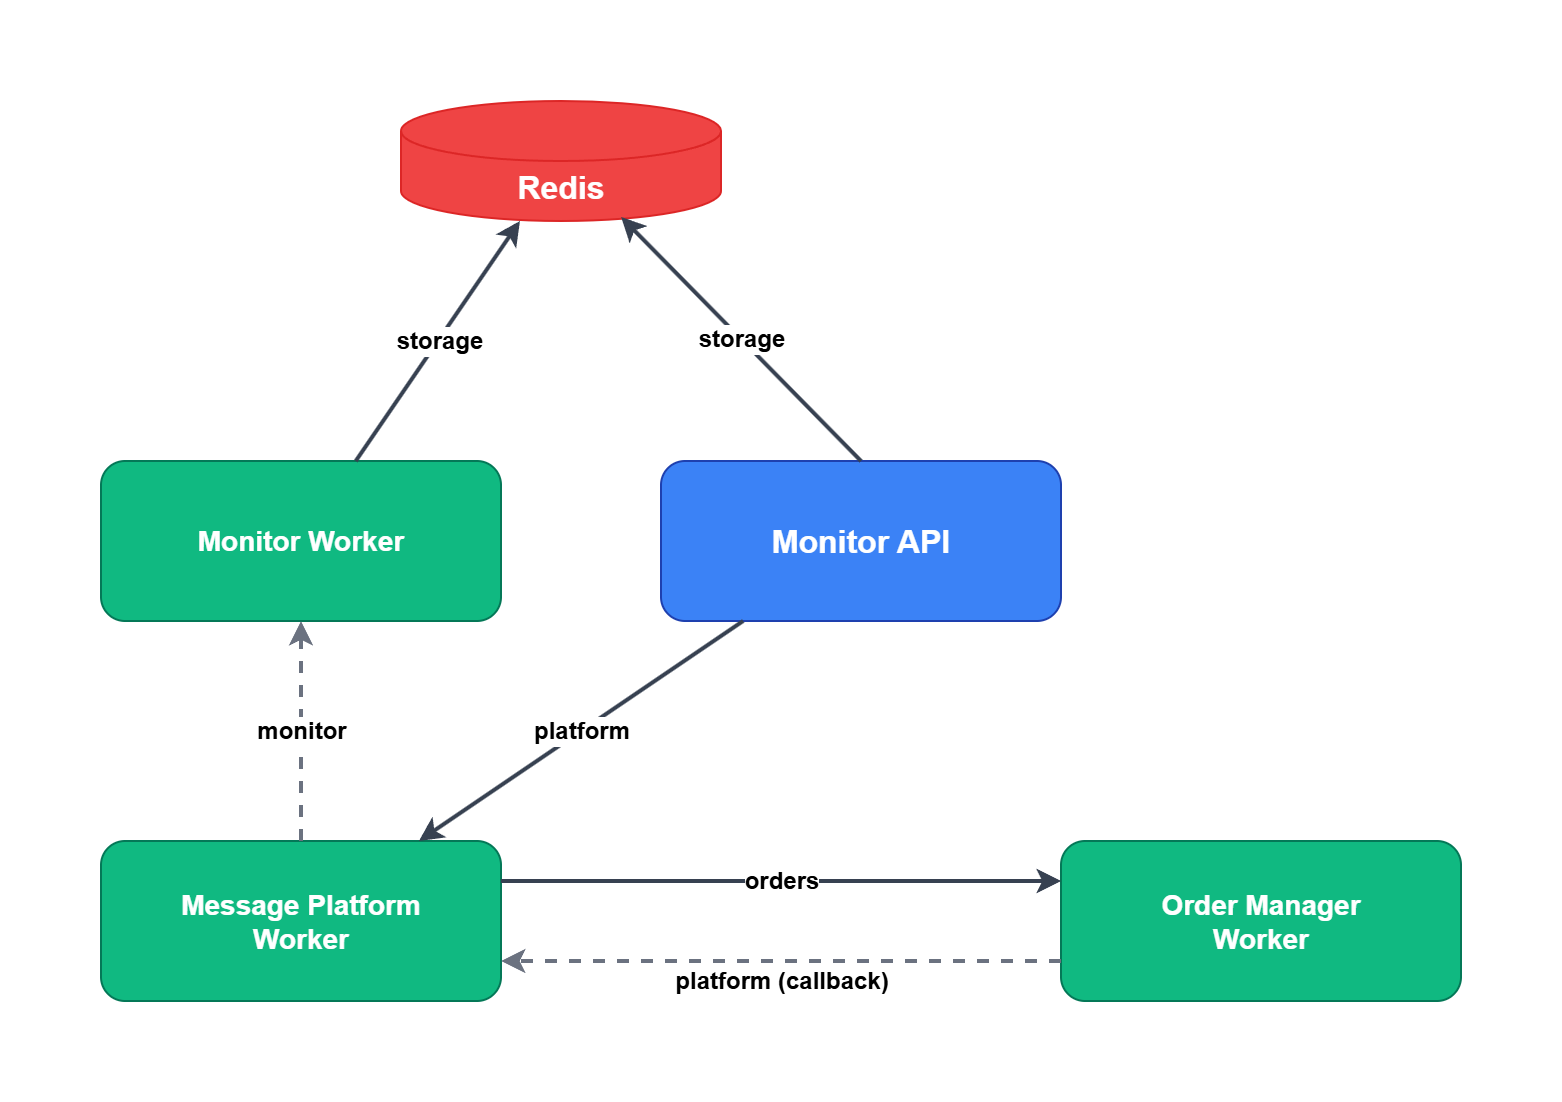

The diagram above was exported from draw.io. Its source (the exported page's mxGraphModel, read from the mxfile embedded in the PNG):
<mxGraphModel dx="784" dy="1193" grid="1" gridSize="10" guides="1" tooltips="1" connect="1" arrows="1" fold="1" page="1" pageScale="1" pageWidth="1000" pageHeight="600" math="0" shadow="0">
  <root>
    <mxCell id="0" />
    <mxCell id="1" parent="0" />
    <mxCell id="monitor-api" value="Monitor API" style="rounded=1;whiteSpace=wrap;html=1;fillColor=#3B82F6;strokeColor=#1E40AF;fontColor=#FFFFFF;fontSize=16;fontStyle=1" parent="1" vertex="1">
      <mxGeometry x="400" y="210" width="200" height="80" as="geometry" />
    </mxCell>
    <mxCell id="message-platform-worker" value="Message Platform&#10;Worker" style="rounded=1;whiteSpace=wrap;html=1;fillColor=#10B981;strokeColor=#047857;fontColor=#FFFFFF;fontSize=14;fontStyle=1" parent="1" vertex="1">
      <mxGeometry x="120" y="400" width="200" height="80" as="geometry" />
    </mxCell>
    <mxCell id="order-manager-worker" value="Order Manager&#10;Worker" style="rounded=1;whiteSpace=wrap;html=1;fillColor=#10B981;strokeColor=#047857;fontColor=#FFFFFF;fontSize=14;fontStyle=1" parent="1" vertex="1">
      <mxGeometry x="600" y="400" width="200" height="80" as="geometry" />
    </mxCell>
    <mxCell id="monitor-worker" value="Monitor Worker" style="rounded=1;whiteSpace=wrap;html=1;fillColor=#10B981;strokeColor=#047857;fontColor=#FFFFFF;fontSize=14;fontStyle=1" parent="1" vertex="1">
      <mxGeometry x="120" y="210" width="200" height="80" as="geometry" />
    </mxCell>
    <mxCell id="redis" value="Redis" style="shape=cylinder3;whiteSpace=wrap;html=1;boundedLbl=1;backgroundOutline=1;size=15;fillColor=#EF4444;strokeColor=#DC2626;fontColor=#FFFFFF;fontSize=16;fontStyle=1" parent="1" vertex="1">
      <mxGeometry x="270" y="30" width="160" height="60" as="geometry" />
    </mxCell>
    <mxCell id="arrow1" value="platform" style="endArrow=classic;html=1;rounded=0;strokeColor=#374151;strokeWidth=2;fontSize=12;fontStyle=1;labelBackgroundColor=#FFFFFF" parent="1" source="monitor-api" target="message-platform-worker" edge="1">
      <mxGeometry width="50" height="50" relative="1" as="geometry">
        <mxPoint x="450" y="300" as="sourcePoint" />
        <mxPoint x="300" y="410" as="targetPoint" />
      </mxGeometry>
    </mxCell>
    <mxCell id="arrow2" value="orders" style="endArrow=classic;html=1;rounded=0;strokeColor=#374151;strokeWidth=2;fontSize=12;fontStyle=1;labelBackgroundColor=#FFFFFF;exitX=1;exitY=0.25;exitDx=0;exitDy=0;entryX=0;entryY=0.25;entryDx=0;entryDy=0;" parent="1" source="message-platform-worker" target="order-manager-worker" edge="1">
      <mxGeometry width="50" height="50" relative="1" as="geometry">
        <mxPoint x="340" y="449.58" as="sourcePoint" />
        <mxPoint x="640" y="449.58" as="targetPoint" />
      </mxGeometry>
    </mxCell>
    <mxCell id="arrow3" value="platform (callback)" style="endArrow=classic;html=1;rounded=0;strokeColor=#6B7280;strokeWidth=2;fontSize=12;fontStyle=1;labelBackgroundColor=#FFFFFF;dashed=1;exitX=0;exitY=0.75;exitDx=0;exitDy=0;entryX=1;entryY=0.75;entryDx=0;entryDy=0;" parent="1" source="order-manager-worker" target="message-platform-worker" edge="1">
      <mxGeometry y="10" width="50" height="50" relative="1" as="geometry">
        <mxPoint x="650" y="480" as="sourcePoint" />
        <mxPoint x="350" y="480" as="targetPoint" />
        <mxPoint as="offset" />
      </mxGeometry>
    </mxCell>
    <mxCell id="arrow4" value="monitor" style="endArrow=classic;html=1;rounded=0;strokeColor=#6B7280;strokeWidth=2;fontSize=12;fontStyle=1;labelBackgroundColor=#FFFFFF;dashed=1" parent="1" source="message-platform-worker" target="monitor-worker" edge="1">
      <mxGeometry width="50" height="50" relative="1" as="geometry">
        <mxPoint x="300" y="500" as="sourcePoint" />
        <mxPoint x="450" y="610" as="targetPoint" />
      </mxGeometry>
    </mxCell>
    <mxCell id="arrow5" value="storage" style="endArrow=classic;html=1;rounded=0;strokeColor=#374151;strokeWidth=2;fontSize=12;fontStyle=1;labelBackgroundColor=#FFFFFF" parent="1" source="monitor-worker" target="redis" edge="1">
      <mxGeometry width="50" height="50" relative="1" as="geometry">
        <mxPoint x="600" y="660" as="sourcePoint" />
        <mxPoint x="670" y="660" as="targetPoint" />
      </mxGeometry>
    </mxCell>
    <mxCell id="ZB6ZZY_MDx3uhL04rbB2-2" value="storage" style="endArrow=classic;html=1;rounded=0;strokeColor=#374151;strokeWidth=2;fontSize=12;fontStyle=1;labelBackgroundColor=#FFFFFF;entryX=0.688;entryY=0.967;entryDx=0;entryDy=0;entryPerimeter=0;exitX=0.5;exitY=0;exitDx=0;exitDy=0;" edge="1" parent="1" source="monitor-api" target="redis">
      <mxGeometry width="50" height="50" relative="1" as="geometry">
        <mxPoint x="330" y="290" as="sourcePoint" />
        <mxPoint x="402" y="160" as="targetPoint" />
      </mxGeometry>
    </mxCell>
  </root>
</mxGraphModel>